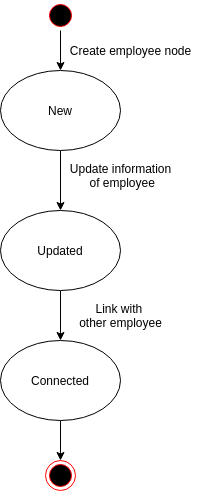

The diagram above was exported from draw.io. Its source (the exported page's mxGraphModel, read from the mxfile embedded in the PNG):
<mxGraphModel dx="982" dy="1710" grid="1" gridSize="10" guides="1" tooltips="1" connect="1" arrows="1" fold="1" page="1" pageScale="1" pageWidth="850" pageHeight="1100" math="0" shadow="0">
  <root>
    <mxCell id="0" />
    <mxCell id="1" parent="0" />
    <mxCell id="PT5caLQvaFlQ8LQiITFd-2" style="edgeStyle=orthogonalEdgeStyle;rounded=0;orthogonalLoop=1;jettySize=auto;html=1;" edge="1" parent="1" source="uPUW8i_NVWzhisynUKPf-18">
      <mxGeometry relative="1" as="geometry">
        <mxPoint x="425" y="-10" as="targetPoint" />
      </mxGeometry>
    </mxCell>
    <mxCell id="uPUW8i_NVWzhisynUKPf-18" value="" style="ellipse;html=1;shape=startState;fillColor=#000000;strokeColor=#ff0000;" parent="1" vertex="1">
      <mxGeometry x="410" y="-80" width="30" height="30" as="geometry" />
    </mxCell>
    <mxCell id="PT5caLQvaFlQ8LQiITFd-4" style="edgeStyle=orthogonalEdgeStyle;rounded=0;orthogonalLoop=1;jettySize=auto;html=1;" edge="1" parent="1" source="PT5caLQvaFlQ8LQiITFd-3">
      <mxGeometry relative="1" as="geometry">
        <mxPoint x="425" y="130" as="targetPoint" />
      </mxGeometry>
    </mxCell>
    <mxCell id="PT5caLQvaFlQ8LQiITFd-3" value="New" style="ellipse;whiteSpace=wrap;html=1;" vertex="1" parent="1">
      <mxGeometry x="365" y="-10" width="120" height="80" as="geometry" />
    </mxCell>
    <mxCell id="2" value="Create employee node" style="text;html=1;align=center;verticalAlign=middle;resizable=0;points=[];autosize=1;" vertex="1" parent="1">
      <mxGeometry x="425" y="-40" width="140" height="20" as="geometry" />
    </mxCell>
    <mxCell id="PT5caLQvaFlQ8LQiITFd-5" value="Update information&lt;br&gt;&amp;nbsp;of employee" style="text;html=1;align=center;verticalAlign=middle;resizable=0;points=[];autosize=1;" vertex="1" parent="1">
      <mxGeometry x="425" y="80" width="120" height="30" as="geometry" />
    </mxCell>
    <mxCell id="PT5caLQvaFlQ8LQiITFd-8" style="edgeStyle=orthogonalEdgeStyle;rounded=0;orthogonalLoop=1;jettySize=auto;html=1;entryX=0.5;entryY=0;entryDx=0;entryDy=0;" edge="1" parent="1" source="PT5caLQvaFlQ8LQiITFd-6" target="PT5caLQvaFlQ8LQiITFd-7">
      <mxGeometry relative="1" as="geometry" />
    </mxCell>
    <mxCell id="PT5caLQvaFlQ8LQiITFd-6" value="Updated" style="ellipse;whiteSpace=wrap;html=1;" vertex="1" parent="1">
      <mxGeometry x="365" y="130" width="120" height="80" as="geometry" />
    </mxCell>
    <mxCell id="PT5caLQvaFlQ8LQiITFd-10" style="edgeStyle=orthogonalEdgeStyle;rounded=0;orthogonalLoop=1;jettySize=auto;html=1;" edge="1" parent="1" source="PT5caLQvaFlQ8LQiITFd-7">
      <mxGeometry relative="1" as="geometry">
        <mxPoint x="425" y="380" as="targetPoint" />
      </mxGeometry>
    </mxCell>
    <mxCell id="PT5caLQvaFlQ8LQiITFd-7" value="Connected" style="ellipse;whiteSpace=wrap;html=1;" vertex="1" parent="1">
      <mxGeometry x="365" y="260" width="120" height="80" as="geometry" />
    </mxCell>
    <mxCell id="PT5caLQvaFlQ8LQiITFd-9" value="Link&amp;nbsp;with &lt;br&gt;other employee" style="text;html=1;align=center;verticalAlign=middle;resizable=0;points=[];autosize=1;" vertex="1" parent="1">
      <mxGeometry x="435" y="220" width="100" height="30" as="geometry" />
    </mxCell>
    <mxCell id="PT5caLQvaFlQ8LQiITFd-11" value="" style="ellipse;html=1;shape=endState;fillColor=#000000;strokeColor=#ff0000;" vertex="1" parent="1">
      <mxGeometry x="410" y="380" width="30" height="30" as="geometry" />
    </mxCell>
  </root>
</mxGraphModel>